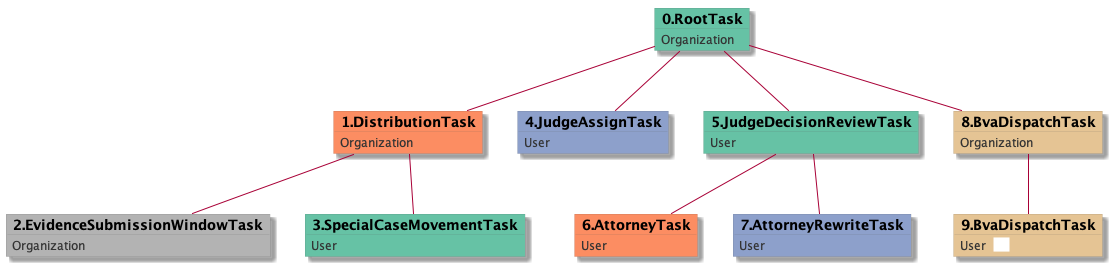

The diagram above was rendered by PlantUML. Its source (embedded in the PNG):
@startuml
skinparam {
  ObjectBorderColor #555
  ObjectBorderThickness 0
  ObjectFontStyle bold
  ObjectFontSize 14
  ObjectAttributeFontColor #333
  ObjectAttributeFontSize 12
}
  object 0.RootTask #66c2a5 {
Organization
}
  object 1.DistributionTask #fc8d62 {
Organization
}
  object 2.EvidenceSubmissionWindowTask #b3b3b3 {
Organization
}
  object 3.SpecialCaseMovementTask #66c2a5 {
User
}
  object 4.JudgeAssignTask #8da0cb {
User
}
  object 5.JudgeDecisionReviewTask #66c2a5 {
User
}
  object 6.AttorneyTask #fc8d62 {
User
}
  object 7.AttorneyRewriteTask #8da0cb {
User
}
  object 8.BvaDispatchTask #e5c494 {
Organization
}
  object 9.BvaDispatchTask #e5c494 {
User  <back:white>    </back>
}
0.RootTask -- 1.DistributionTask
1.DistributionTask -- 2.EvidenceSubmissionWindowTask
1.DistributionTask -- 3.SpecialCaseMovementTask
0.RootTask -- 4.JudgeAssignTask
0.RootTask -- 5.JudgeDecisionReviewTask
5.JudgeDecisionReviewTask -- 6.AttorneyTask
5.JudgeDecisionReviewTask -- 7.AttorneyRewriteTask
0.RootTask -- 8.BvaDispatchTask
8.BvaDispatchTask -- 9.BvaDispatchTask
@enduml